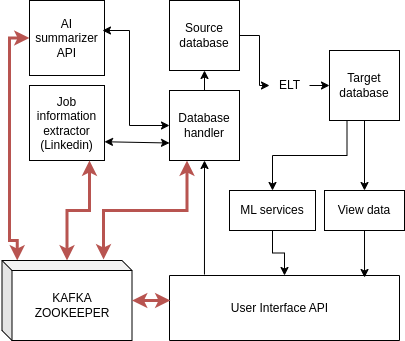

The diagram above was exported from draw.io. Its source (the exported page's mxGraphModel, read from the mxfile embedded in the PNG):
<mxGraphModel dx="1364" dy="759" grid="1" gridSize="10" guides="1" tooltips="1" connect="1" arrows="1" fold="1" page="1" pageScale="1" pageWidth="827" pageHeight="1169" math="0" shadow="0">
  <root>
    <mxCell id="0" />
    <mxCell id="1" parent="0" />
    <mxCell id="fGD5dvKp4oD04ZK70nOB-1" value="" style="swimlane;startSize=0;" parent="1" vertex="1">
      <mxGeometry x="360" y="325" width="230" height="65" as="geometry" />
    </mxCell>
    <mxCell id="fGD5dvKp4oD04ZK70nOB-2" value="User Interface API" style="text;html=1;align=center;verticalAlign=middle;resizable=0;points=[];autosize=1;strokeColor=none;fillColor=none;" parent="fGD5dvKp4oD04ZK70nOB-1" vertex="1">
      <mxGeometry x="50" y="17.5" width="120" height="30" as="geometry" />
    </mxCell>
    <mxCell id="fGD5dvKp4oD04ZK70nOB-3" value="Job information extractor (Linkedin)" style="whiteSpace=wrap;html=1;aspect=fixed;" parent="1" vertex="1">
      <mxGeometry x="220" y="135" width="75" height="75" as="geometry" />
    </mxCell>
    <mxCell id="XKkecSei2y4dIs0i7Rk5-4" value="" style="edgeStyle=orthogonalEdgeStyle;rounded=0;orthogonalLoop=1;jettySize=auto;html=1;startArrow=classic;startFill=1;endArrow=none;endFill=0;" edge="1" parent="1" source="XKkecSei2y4dIs0i7Rk5-6" target="fGD5dvKp4oD04ZK70nOB-12">
      <mxGeometry relative="1" as="geometry">
        <Array as="points">
          <mxPoint x="450" y="135" />
          <mxPoint x="450" y="85" />
        </Array>
      </mxGeometry>
    </mxCell>
    <mxCell id="XKkecSei2y4dIs0i7Rk5-23" style="edgeStyle=orthogonalEdgeStyle;rounded=0;orthogonalLoop=1;jettySize=auto;html=1;exitX=0.25;exitY=1;exitDx=0;exitDy=0;entryX=0.5;entryY=0;entryDx=0;entryDy=0;" edge="1" parent="1" source="fGD5dvKp4oD04ZK70nOB-4" target="XKkecSei2y4dIs0i7Rk5-21">
      <mxGeometry relative="1" as="geometry" />
    </mxCell>
    <mxCell id="fGD5dvKp4oD04ZK70nOB-4" value="Target database" style="whiteSpace=wrap;html=1;aspect=fixed;" parent="1" vertex="1">
      <mxGeometry x="520" y="100" width="70" height="70" as="geometry" />
    </mxCell>
    <mxCell id="fGD5dvKp4oD04ZK70nOB-12" value="Source database" style="whiteSpace=wrap;html=1;aspect=fixed;" parent="1" vertex="1">
      <mxGeometry x="360" y="50" width="70" height="70" as="geometry" />
    </mxCell>
    <mxCell id="fGD5dvKp4oD04ZK70nOB-15" value="View data" style="rounded=0;whiteSpace=wrap;html=1;" parent="1" vertex="1">
      <mxGeometry x="515" y="240" width="80" height="40" as="geometry" />
    </mxCell>
    <mxCell id="fGD5dvKp4oD04ZK70nOB-16" value="" style="endArrow=classic;html=1;rounded=0;entryX=0.5;entryY=1;entryDx=0;entryDy=0;exitX=0.5;exitY=0;exitDx=0;exitDy=0;" parent="1" source="XKkecSei2y4dIs0i7Rk5-16" target="fGD5dvKp4oD04ZK70nOB-12" edge="1">
      <mxGeometry width="50" height="50" relative="1" as="geometry">
        <mxPoint x="400" y="240" as="sourcePoint" />
        <mxPoint x="450" y="190" as="targetPoint" />
        <Array as="points" />
      </mxGeometry>
    </mxCell>
    <mxCell id="fGD5dvKp4oD04ZK70nOB-17" value="" style="endArrow=classic;html=1;rounded=0;exitX=0.5;exitY=1;exitDx=0;exitDy=0;entryX=0.848;entryY=0.031;entryDx=0;entryDy=0;entryPerimeter=0;" parent="1" source="fGD5dvKp4oD04ZK70nOB-15" edge="1" target="fGD5dvKp4oD04ZK70nOB-1">
      <mxGeometry width="50" height="50" relative="1" as="geometry">
        <mxPoint x="500" y="290" as="sourcePoint" />
        <mxPoint x="555" y="320" as="targetPoint" />
        <Array as="points" />
      </mxGeometry>
    </mxCell>
    <mxCell id="fGD5dvKp4oD04ZK70nOB-20" value="" style="endArrow=classic;html=1;rounded=0;entryX=0.5;entryY=1;entryDx=0;entryDy=0;exitX=0.152;exitY=-0.015;exitDx=0;exitDy=0;exitPerimeter=0;" parent="1" source="fGD5dvKp4oD04ZK70nOB-1" target="XKkecSei2y4dIs0i7Rk5-16" edge="1">
      <mxGeometry width="50" height="50" relative="1" as="geometry">
        <mxPoint x="405" y="250" as="sourcePoint" />
        <mxPoint x="395" y="280" as="targetPoint" />
        <Array as="points" />
      </mxGeometry>
    </mxCell>
    <mxCell id="fGD5dvKp4oD04ZK70nOB-21" value="" style="endArrow=classic;html=1;rounded=0;entryX=0.5;entryY=0;entryDx=0;entryDy=0;exitX=0.5;exitY=1;exitDx=0;exitDy=0;" parent="1" source="fGD5dvKp4oD04ZK70nOB-4" edge="1" target="fGD5dvKp4oD04ZK70nOB-15">
      <mxGeometry width="50" height="50" relative="1" as="geometry">
        <mxPoint x="520" y="170" as="sourcePoint" />
        <mxPoint x="500" y="240" as="targetPoint" />
        <Array as="points" />
      </mxGeometry>
    </mxCell>
    <mxCell id="fGD5dvKp4oD04ZK70nOB-25" value="AI summarizer API" style="whiteSpace=wrap;html=1;aspect=fixed;" parent="1" vertex="1">
      <mxGeometry x="220" y="50" width="75" height="75" as="geometry" />
    </mxCell>
    <mxCell id="XKkecSei2y4dIs0i7Rk5-1" value="" style="endArrow=classic;html=1;rounded=0;entryX=0;entryY=0.5;entryDx=0;entryDy=0;exitX=0.973;exitY=0.4;exitDx=0;exitDy=0;strokeColor=default;startArrow=classic;startFill=1;exitPerimeter=0;" edge="1" parent="1" source="fGD5dvKp4oD04ZK70nOB-25" target="XKkecSei2y4dIs0i7Rk5-16">
      <mxGeometry width="50" height="50" relative="1" as="geometry">
        <mxPoint x="390" y="420" as="sourcePoint" />
        <mxPoint x="440" y="370" as="targetPoint" />
        <Array as="points">
          <mxPoint x="320" y="80" />
          <mxPoint x="320" y="175" />
        </Array>
      </mxGeometry>
    </mxCell>
    <mxCell id="XKkecSei2y4dIs0i7Rk5-2" value="" style="endArrow=classic;html=1;rounded=0;entryX=0;entryY=0.75;entryDx=0;entryDy=0;exitX=1;exitY=0.75;exitDx=0;exitDy=0;strokeColor=default;startArrow=classic;startFill=1;" edge="1" parent="1" source="fGD5dvKp4oD04ZK70nOB-3" target="XKkecSei2y4dIs0i7Rk5-16">
      <mxGeometry width="50" height="50" relative="1" as="geometry">
        <mxPoint x="305" y="79" as="sourcePoint" />
        <mxPoint x="370" y="128" as="targetPoint" />
        <Array as="points" />
      </mxGeometry>
    </mxCell>
    <mxCell id="XKkecSei2y4dIs0i7Rk5-7" value="" style="edgeStyle=orthogonalEdgeStyle;rounded=0;orthogonalLoop=1;jettySize=auto;html=1;startArrow=classic;startFill=1;endArrow=none;endFill=0;" edge="1" parent="1" source="fGD5dvKp4oD04ZK70nOB-4" target="XKkecSei2y4dIs0i7Rk5-6">
      <mxGeometry relative="1" as="geometry">
        <mxPoint x="500" y="135" as="sourcePoint" />
        <mxPoint x="430" y="135" as="targetPoint" />
        <Array as="points">
          <mxPoint x="470" y="130" />
          <mxPoint x="470" y="130" />
        </Array>
      </mxGeometry>
    </mxCell>
    <mxCell id="XKkecSei2y4dIs0i7Rk5-6" value="ELT" style="text;html=1;align=center;verticalAlign=middle;resizable=0;points=[];autosize=1;strokeColor=none;fillColor=none;" vertex="1" parent="1">
      <mxGeometry x="460" y="120" width="40" height="30" as="geometry" />
    </mxCell>
    <mxCell id="XKkecSei2y4dIs0i7Rk5-13" style="edgeStyle=orthogonalEdgeStyle;rounded=0;orthogonalLoop=1;jettySize=auto;html=1;entryX=0;entryY=0.5;entryDx=0;entryDy=0;fillColor=#f8cecc;strokeColor=#b85450;strokeWidth=3;startArrow=classic;startFill=1;exitX=0.117;exitY=0;exitDx=0;exitDy=0;exitPerimeter=0;" edge="1" parent="1" source="XKkecSei2y4dIs0i7Rk5-10" target="fGD5dvKp4oD04ZK70nOB-25">
      <mxGeometry relative="1" as="geometry">
        <Array as="points">
          <mxPoint x="208" y="290" />
          <mxPoint x="200" y="290" />
          <mxPoint x="200" y="88" />
        </Array>
      </mxGeometry>
    </mxCell>
    <mxCell id="XKkecSei2y4dIs0i7Rk5-14" style="edgeStyle=orthogonalEdgeStyle;rounded=0;orthogonalLoop=1;jettySize=auto;html=1;entryX=0.8;entryY=1;entryDx=0;entryDy=0;entryPerimeter=0;fillColor=#f8cecc;strokeColor=#b85450;strokeWidth=3;startArrow=classic;startFill=1;" edge="1" parent="1" source="XKkecSei2y4dIs0i7Rk5-10" target="fGD5dvKp4oD04ZK70nOB-3">
      <mxGeometry relative="1" as="geometry">
        <mxPoint x="280" y="220" as="targetPoint" />
      </mxGeometry>
    </mxCell>
    <mxCell id="XKkecSei2y4dIs0i7Rk5-19" style="edgeStyle=orthogonalEdgeStyle;rounded=0;orthogonalLoop=1;jettySize=auto;html=1;entryX=0.25;entryY=1;entryDx=0;entryDy=0;exitX=0.781;exitY=-0.012;exitDx=0;exitDy=0;exitPerimeter=0;fillColor=#f8cecc;strokeColor=#b85450;strokeWidth=3;startArrow=classic;startFill=1;" edge="1" parent="1" source="XKkecSei2y4dIs0i7Rk5-10" target="XKkecSei2y4dIs0i7Rk5-16">
      <mxGeometry relative="1" as="geometry" />
    </mxCell>
    <mxCell id="XKkecSei2y4dIs0i7Rk5-10" value="KAFKA&lt;div&gt;ZOOKEEPER&lt;/div&gt;" style="shape=cube;whiteSpace=wrap;html=1;boundedLbl=1;backgroundOutline=1;darkOpacity=0.05;darkOpacity2=0.1;size=10;" vertex="1" parent="1">
      <mxGeometry x="192.5" y="310" width="130" height="80" as="geometry" />
    </mxCell>
    <mxCell id="XKkecSei2y4dIs0i7Rk5-17" style="edgeStyle=orthogonalEdgeStyle;rounded=0;orthogonalLoop=1;jettySize=auto;html=1;exitX=0.5;exitY=1;exitDx=0;exitDy=0;" edge="1" parent="1" source="XKkecSei2y4dIs0i7Rk5-16" target="XKkecSei2y4dIs0i7Rk5-16">
      <mxGeometry relative="1" as="geometry" />
    </mxCell>
    <mxCell id="XKkecSei2y4dIs0i7Rk5-16" value="Database handler" style="whiteSpace=wrap;html=1;aspect=fixed;" vertex="1" parent="1">
      <mxGeometry x="360" y="140" width="70" height="70" as="geometry" />
    </mxCell>
    <mxCell id="XKkecSei2y4dIs0i7Rk5-20" style="edgeStyle=orthogonalEdgeStyle;rounded=0;orthogonalLoop=1;jettySize=auto;html=1;entryX=0.004;entryY=0.385;entryDx=0;entryDy=0;entryPerimeter=0;fillColor=#f8cecc;strokeColor=#b85450;strokeWidth=3;startArrow=classic;startFill=1;" edge="1" parent="1" source="XKkecSei2y4dIs0i7Rk5-10" target="fGD5dvKp4oD04ZK70nOB-1">
      <mxGeometry relative="1" as="geometry" />
    </mxCell>
    <mxCell id="XKkecSei2y4dIs0i7Rk5-24" style="edgeStyle=orthogonalEdgeStyle;rounded=0;orthogonalLoop=1;jettySize=auto;html=1;exitX=0.5;exitY=1;exitDx=0;exitDy=0;" edge="1" parent="1" source="XKkecSei2y4dIs0i7Rk5-21" target="fGD5dvKp4oD04ZK70nOB-1">
      <mxGeometry relative="1" as="geometry" />
    </mxCell>
    <mxCell id="XKkecSei2y4dIs0i7Rk5-21" value="ML services" style="rounded=0;whiteSpace=wrap;html=1;" vertex="1" parent="1">
      <mxGeometry x="420" y="240" width="86" height="40" as="geometry" />
    </mxCell>
  </root>
</mxGraphModel>